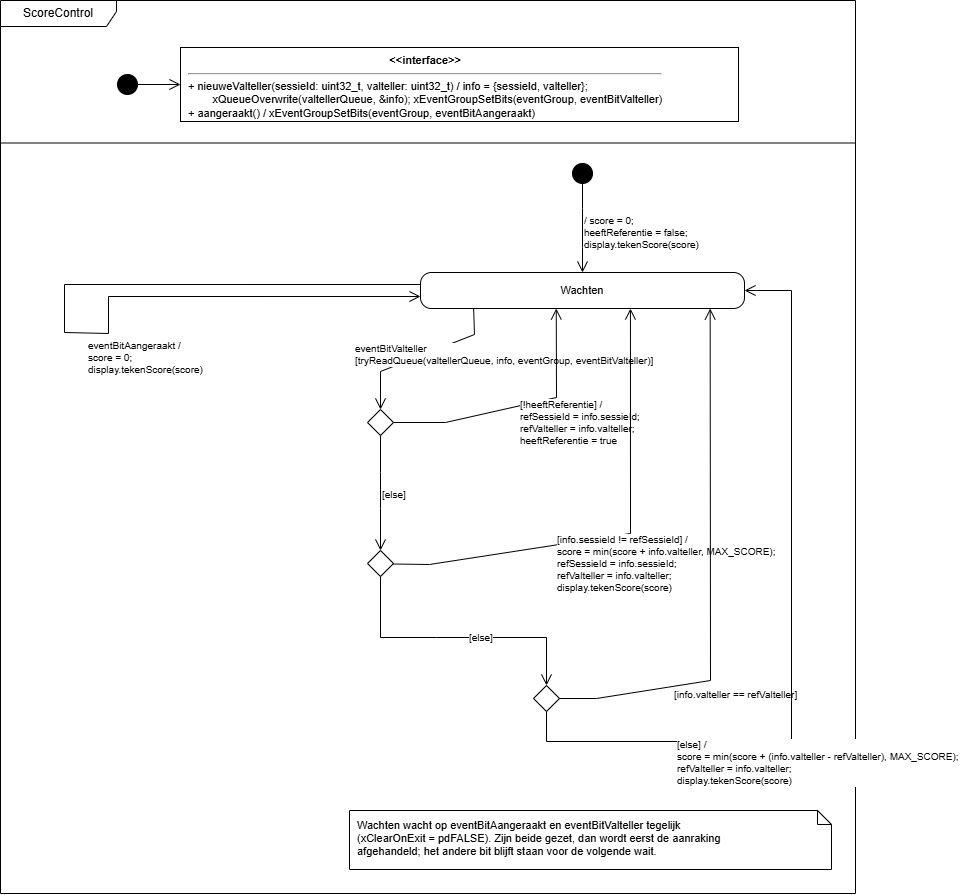

The diagram above was exported from draw.io. Its source (the exported page's mxGraphModel, read from the mxfile embedded in the PNG):
<mxGraphModel dx="1742" dy="937" grid="1" gridSize="10" guides="1" tooltips="1" connect="1" arrows="1" fold="1" page="0" pageScale="1" pageWidth="827" pageHeight="1169" math="0" shadow="0">
  <root>
    <mxCell id="0" />
    <mxCell id="1" parent="0" />
    <mxCell id="cyd1fr" parent="1" style="shape=umlFrame;whiteSpace=wrap;html=1;width=116;height=26;" value="ScoreControl" vertex="1">
      <mxGeometry height="893" width="855" x="4" y="4" as="geometry" />
    </mxCell>
    <mxCell id="cyd1sep" parent="1" style="line;strokeWidth=1;html=1;" value="" vertex="1">
      <mxGeometry height="1" width="855" x="4" y="146" as="geometry" />
    </mxCell>
    <mxCell id="cyd1a0" parent="1" style="ellipse;fillColor=#000000;strokeColor=#000000;" value="" vertex="1">
      <mxGeometry height="20" width="20" x="121" y="78" as="geometry" />
    </mxCell>
    <mxCell id="cyd1a1" parent="1" style="rounded=0;whiteSpace=wrap;html=1;align=left;verticalAlign=top;spacingLeft=6;fontSize=11;" value="&lt;div style='text-align:center'&gt;&lt;b&gt;&amp;lt;&amp;lt;interface&amp;gt;&amp;gt;&lt;/b&gt;&lt;/div&gt;&lt;hr&gt;+ nieuweValteller(sessieId: uint32_t, valteller: uint32_t) / info = {sessieId, valteller};&lt;br&gt;&amp;nbsp;&amp;nbsp;&amp;nbsp;&amp;nbsp;&amp;nbsp;&amp;nbsp;&amp;nbsp;&amp;nbsp;xQueueOverwrite(valtellerQueue, &amp;amp;info); xEventGroupSetBits(eventGroup, eventBitValteller)&lt;br&gt;+ aangeraakt() / xEventGroupSetBits(eventGroup, eventBitAangeraakt)" vertex="1">
      <mxGeometry height="74" width="558" x="184" y="51" as="geometry" />
    </mxCell>
    <mxCell id="cyd1e2" edge="1" parent="1" source="cyd1a0" style="endArrow=open;endSize=9;html=1;rounded=0;" target="cyd1a1">
      <mxGeometry relative="1" as="geometry" />
    </mxCell>
    <mxCell id="cyd1b3" parent="1" style="ellipse;fillColor=#000000;strokeColor=#000000;" value="" vertex="1">
      <mxGeometry height="20" width="20" x="576" y="167" as="geometry" />
    </mxCell>
    <mxCell id="cyd1b4" parent="1" style="rounded=1;whiteSpace=wrap;html=1;fontSize=11;arcSize=30;" value="Wachten" vertex="1">
      <mxGeometry height="36" width="324" x="424" y="276" as="geometry" />
    </mxCell>
    <mxCell id="cyd1b5" parent="1" style="rhombus;whiteSpace=wrap;html=1;" value="" vertex="1">
      <mxGeometry height="26" width="26" x="371" y="413" as="geometry" />
    </mxCell>
    <mxCell id="cyd1b6" parent="1" style="rhombus;whiteSpace=wrap;html=1;" value="" vertex="1">
      <mxGeometry height="26" width="26" x="371" y="554" as="geometry" />
    </mxCell>
    <mxCell id="cyd1b7" parent="1" style="rhombus;whiteSpace=wrap;html=1;" value="" vertex="1">
      <mxGeometry height="26" width="26" x="537" y="689" as="geometry" />
    </mxCell>
    <mxCell id="cyd1e8" edge="1" parent="1" source="cyd1b3" style="endArrow=open;endSize=9;html=1;rounded=0;fontSize=10;align=left;labelBackgroundColor=#ffffff;exitX=0.500;exitY=1.000;exitDx=0;exitDy=0;entryX=0.500;entryY=0.000;entryDx=0;entryDy=0;" target="cyd1b4" value="/ score = 0;&#10;heeftReferentie = false;&#10;display.tekenScore(score)">
      <mxGeometry relative="1" as="geometry">
        <mxPoint y="4" as="offset" />
        <Array as="points">
          <mxPoint x="586" y="212" />
          <mxPoint x="586" y="251" />
        </Array>
      </mxGeometry>
    </mxCell>
    <mxCell id="cyd1e9" edge="1" parent="1" source="cyd1b4" style="endArrow=open;endSize=9;html=1;rounded=0;fontSize=10;align=left;labelBackgroundColor=#ffffff;exitX=0.000;exitY=0.333;exitDx=0;exitDy=0;entryX=0.000;entryY=0.667;entryDx=0;entryDy=0;" target="cyd1b4" value="eventBitAangeraakt /&#10;score = 0;&#10;display.tekenScore(score)">
      <mxGeometry relative="1" as="geometry">
        <mxPoint x="22" y="30" as="offset" />
        <Array as="points">
          <mxPoint x="68" y="288" />
          <mxPoint x="68" y="336" />
          <mxPoint x="112" y="337" />
          <mxPoint x="112" y="300" />
        </Array>
      </mxGeometry>
    </mxCell>
    <mxCell id="cyd1e10" edge="1" parent="1" source="cyd1b4" style="endArrow=open;endSize=9;html=1;rounded=0;fontSize=10;align=left;labelBackgroundColor=#ffffff;exitX=0.164;exitY=1.000;exitDx=0;exitDy=0;entryX=0.500;entryY=0.000;entryDx=0;entryDy=0;" target="cyd1b5" value="eventBitValteller&#10;[tryReadQueue(valtellerQueue, info, eventGroup, eventBitValteller)]">
      <mxGeometry relative="1" as="geometry">
        <mxPoint x="-68" y="-1" as="offset" />
        <Array as="points">
          <mxPoint x="478" y="338" />
          <mxPoint x="384" y="375" />
        </Array>
      </mxGeometry>
    </mxCell>
    <mxCell id="cyd1e11" edge="1" parent="1" source="cyd1b5" style="endArrow=open;endSize=9;html=1;rounded=0;fontSize=10;align=left;labelBackgroundColor=#ffffff;exitX=1.000;exitY=0.500;exitDx=0;exitDy=0;entryX=0.419;entryY=1.000;entryDx=0;entryDy=0;" target="cyd1b4" value="[!heeftReferentie] /&#10;refSessieId = info.sessieId;&#10;refValteller = info.valteller;&#10;heeftReferentie = true">
      <mxGeometry relative="1" as="geometry">
        <mxPoint y="16" as="offset" />
        <Array as="points">
          <mxPoint x="449" y="426" />
          <mxPoint x="560" y="401" />
        </Array>
      </mxGeometry>
    </mxCell>
    <mxCell id="cyd1e12" edge="1" parent="1" source="cyd1b5" style="endArrow=open;endSize=9;html=1;rounded=0;fontSize=10;align=left;labelBackgroundColor=#ffffff;exitX=0.500;exitY=1.000;exitDx=0;exitDy=0;entryX=0.500;entryY=0.000;entryDx=0;entryDy=0;" target="cyd1b6" value="[else]">
      <mxGeometry relative="1" as="geometry">
        <mxPoint y="1" as="offset" />
        <Array as="points">
          <mxPoint x="384" y="476" />
          <mxPoint x="384" y="512" />
        </Array>
      </mxGeometry>
    </mxCell>
    <mxCell id="cyd1e13" edge="1" parent="1" source="cyd1b6" style="endArrow=open;endSize=9;html=1;rounded=0;fontSize=10;align=left;labelBackgroundColor=#ffffff;exitX=0.987;exitY=0.519;exitDx=0;exitDy=0;entryX=0.648;entryY=1.000;entryDx=0;entryDy=0;" target="cyd1b4" value="[info.sessieId != refSessieId] /&#10;score = min(score + info.valteller, MAX_SCORE);&#10;refSessieId = info.sessieId;&#10;refValteller = info.valteller;&#10;display.tekenScore(score)">
      <mxGeometry relative="1" as="geometry">
        <mxPoint x="-67" y="29" as="offset" />
        <Array as="points">
          <mxPoint x="433" y="568" />
          <mxPoint x="634" y="537" />
        </Array>
      </mxGeometry>
    </mxCell>
    <mxCell id="cyd1e14" edge="1" parent="1" source="cyd1b6" style="endArrow=open;endSize=9;html=1;rounded=0;fontSize=10;align=left;labelBackgroundColor=#ffffff;exitX=0.500;exitY=1.000;exitDx=0;exitDy=0;entryX=0.500;entryY=0.000;entryDx=0;entryDy=0;" target="cyd1b7" value="[else]">
      <mxGeometry relative="1" as="geometry">
        <mxPoint x="10" as="offset" />
        <Array as="points">
          <mxPoint x="384" y="641" />
          <mxPoint x="440" y="641" />
          <mxPoint x="494" y="641" />
          <mxPoint x="550" y="641" />
        </Array>
      </mxGeometry>
    </mxCell>
    <mxCell id="cyd1e15" edge="1" parent="1" source="cyd1b7" style="endArrow=open;endSize=9;html=1;rounded=0;fontSize=10;align=left;labelBackgroundColor=#ffffff;exitX=1.000;exitY=0.500;exitDx=0;exitDy=0;entryX=0.894;entryY=1.000;entryDx=0;entryDy=0;" target="cyd1b4" value="[info.valteller == refValteller]">
      <mxGeometry relative="1" as="geometry">
        <mxPoint x="-38" y="124" as="offset" />
        <Array as="points">
          <mxPoint x="600" y="702" />
          <mxPoint x="714" y="684" />
        </Array>
      </mxGeometry>
    </mxCell>
    <mxCell id="cyd1e16" edge="1" parent="1" source="cyd1b7" style="endArrow=open;endSize=9;html=1;rounded=0;fontSize=10;align=left;labelBackgroundColor=#ffffff;exitX=0.500;exitY=1.000;exitDx=0;exitDy=0;entryX=1.000;entryY=0.500;entryDx=0;entryDy=0;" target="cyd1b4" value="[else] /&#10;score = min(score + (info.valteller - refValteller), MAX_SCORE);&#10;refValteller = info.valteller;&#10;display.tekenScore(score)">
      <mxGeometry relative="1" as="geometry">
        <mxPoint x="-116" y="133" as="offset" />
        <Array as="points">
          <mxPoint x="550" y="745" />
          <mxPoint x="795" y="745" />
          <mxPoint x="795" y="294" />
        </Array>
      </mxGeometry>
    </mxCell>
    <mxCell id="cyd1note" parent="1" style="shape=note;whiteSpace=wrap;html=1;size=14;align=left;verticalAlign=top;spacingLeft=6;spacingTop=2;fontSize=11;" value="Wachten wacht op eventBitAangeraakt en eventBitValteller tegelijk&lt;br&gt;(xClearOnExit = pdFALSE). Zijn beide gezet, dan wordt eerst de aanraking&lt;br&gt;afgehandeld; het andere bit blijft staan voor de volgende wait." vertex="1">
      <mxGeometry height="59" width="482" x="353" y="814" as="geometry" />
    </mxCell>
  </root>
</mxGraphModel>